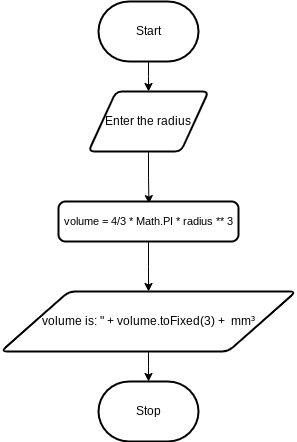

The diagram above was exported from draw.io. Its source (the exported page's mxGraphModel, read from the mxfile embedded in the PNG):
<mxGraphModel dx="1086" dy="658" grid="1" gridSize="10" guides="1" tooltips="1" connect="1" arrows="1" fold="1" page="1" pageScale="1" pageWidth="850" pageHeight="1100" math="0" shadow="0">
  <root>
    <mxCell id="0" />
    <mxCell id="1" parent="0" />
    <mxCell id="5" value="Start" style="strokeWidth=2;html=1;shape=mxgraph.flowchart.terminator;whiteSpace=wrap;" parent="1" vertex="1">
      <mxGeometry x="370" y="30" width="100" height="60" as="geometry" />
    </mxCell>
    <mxCell id="6" value="Stop" style="strokeWidth=2;html=1;shape=mxgraph.flowchart.terminator;whiteSpace=wrap;" parent="1" vertex="1">
      <mxGeometry x="370" y="410" width="100" height="60" as="geometry" />
    </mxCell>
    <mxCell id="7" style="edgeStyle=elbowEdgeStyle;shape=connector;rounded=0;elbow=vertical;html=1;exitX=0.5;exitY=1;exitDx=0;exitDy=0;entryX=0.587;entryY=0.035;entryDx=0;entryDy=0;strokeColor=default;align=center;verticalAlign=middle;fontFamily=Helvetica;fontSize=11;fontColor=default;labelBackgroundColor=default;endArrow=classic;entryPerimeter=0;" parent="1" source="8" edge="1">
      <mxGeometry relative="1" as="geometry">
        <mxPoint x="420.44000000000005" y="232.10000000000002" as="targetPoint" />
      </mxGeometry>
    </mxCell>
    <mxCell id="8" value="&lt;div&gt;&lt;span style=&quot;background-color: transparent;&quot;&gt;Enter the radius&lt;/span&gt;&lt;/div&gt;" style="shape=parallelogram;html=1;strokeWidth=2;perimeter=parallelogramPerimeter;whiteSpace=wrap;rounded=1;arcSize=12;size=0.23;" parent="1" vertex="1">
      <mxGeometry x="360" y="120" width="120" height="60" as="geometry" />
    </mxCell>
    <mxCell id="9" style="edgeStyle=elbowEdgeStyle;html=1;exitX=0.5;exitY=1;exitDx=0;exitDy=0;exitPerimeter=0;entryX=0.5;entryY=0;entryDx=0;entryDy=0;rounded=0;elbow=vertical;" parent="1" source="5" target="8" edge="1">
      <mxGeometry relative="1" as="geometry" />
    </mxCell>
    <mxCell id="10" style="edgeStyle=elbowEdgeStyle;shape=connector;rounded=0;elbow=vertical;html=1;exitX=0.5;exitY=1;exitDx=0;exitDy=0;entryX=0.5;entryY=0;entryDx=0;entryDy=0;strokeColor=default;align=center;verticalAlign=middle;fontFamily=Helvetica;fontSize=11;fontColor=default;labelBackgroundColor=default;endArrow=classic;" parent="1" source="11" target="12" edge="1">
      <mxGeometry relative="1" as="geometry" />
    </mxCell>
    <mxCell id="11" value="volume = 4/3 *&amp;nbsp;Math.PI * radius ** 3" style="rounded=1;whiteSpace=wrap;html=1;absoluteArcSize=1;arcSize=14;strokeWidth=2;fontFamily=Helvetica;fontSize=11;fontColor=default;labelBackgroundColor=default;" parent="1" vertex="1">
      <mxGeometry x="330" y="230" width="180" height="40" as="geometry" />
    </mxCell>
    <mxCell id="12" value="volume is: &quot; + volume.toFixed(3) +&amp;nbsp; mm³" style="shape=parallelogram;html=1;strokeWidth=2;perimeter=parallelogramPerimeter;whiteSpace=wrap;rounded=1;arcSize=12;size=0.23;" parent="1" vertex="1">
      <mxGeometry x="272.5" y="320" width="295" height="60" as="geometry" />
    </mxCell>
    <mxCell id="13" style="edgeStyle=elbowEdgeStyle;shape=connector;rounded=0;elbow=vertical;html=1;exitX=0.5;exitY=1;exitDx=0;exitDy=0;entryX=0.5;entryY=0;entryDx=0;entryDy=0;entryPerimeter=0;strokeColor=default;align=center;verticalAlign=middle;fontFamily=Helvetica;fontSize=11;fontColor=default;labelBackgroundColor=default;endArrow=classic;" parent="1" source="12" target="6" edge="1">
      <mxGeometry relative="1" as="geometry" />
    </mxCell>
  </root>
</mxGraphModel>